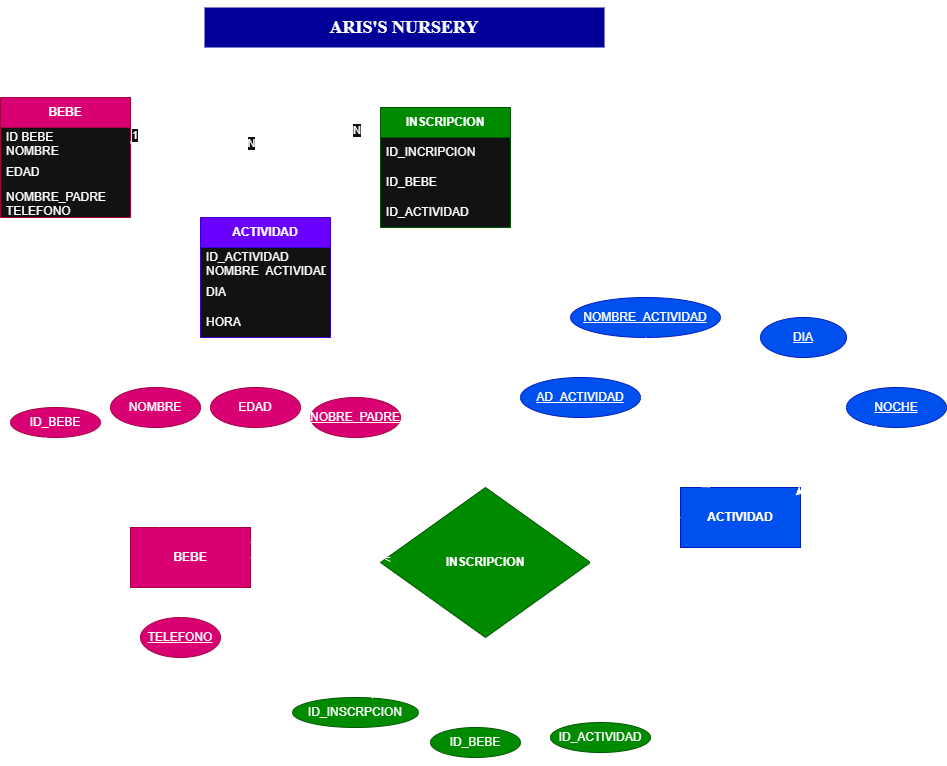

The diagram above was exported from draw.io. Its source (the exported page's mxGraphModel, read from the mxfile embedded in the PNG):
<mxGraphModel dx="1209" dy="742" grid="1" gridSize="10" guides="1" tooltips="1" connect="1" arrows="1" fold="1" page="1" pageScale="1" pageWidth="827" pageHeight="1169" math="0" shadow="0">
  <root>
    <mxCell id="0" />
    <mxCell id="1" parent="0" />
    <mxCell id="H9V8liinqEZ3xhw2df2W-18" edge="1" parent="1" source="H9V8liinqEZ3xhw2df2W-4" style="edgeStyle=orthogonalEdgeStyle;rounded=0;orthogonalLoop=1;jettySize=auto;html=1;" target="H9V8liinqEZ3xhw2df2W-14" value="">
      <mxGeometry relative="1" as="geometry" />
    </mxCell>
    <mxCell id="H9V8liinqEZ3xhw2df2W-4" parent="1" style="swimlane;fontStyle=0;childLayout=stackLayout;horizontal=1;startSize=30;horizontalStack=0;resizeParent=1;resizeParentMax=0;resizeLast=0;collapsible=1;marginBottom=0;whiteSpace=wrap;html=1;fillColor=#d80073;fontColor=#ffffff;strokeColor=#A50040;swimlaneFillColor=default;" value="&lt;b&gt;BEBE&lt;/b&gt;" vertex="1">
      <mxGeometry height="120" width="130" x="10" y="140" as="geometry" />
    </mxCell>
    <mxCell id="H9V8liinqEZ3xhw2df2W-5" parent="H9V8liinqEZ3xhw2df2W-4" style="text;strokeColor=none;fillColor=none;align=left;verticalAlign=middle;spacingLeft=4;spacingRight=4;overflow=hidden;points=[[0,0.5],[1,0.5]];portConstraint=eastwest;rotatable=0;whiteSpace=wrap;html=1;" value="ID BEBE&lt;div&gt;NOMBRE&lt;/div&gt;" vertex="1">
      <mxGeometry height="30" width="130" y="30" as="geometry" />
    </mxCell>
    <mxCell id="H9V8liinqEZ3xhw2df2W-6" parent="H9V8liinqEZ3xhw2df2W-4" style="text;strokeColor=none;fillColor=none;align=left;verticalAlign=middle;spacingLeft=4;spacingRight=4;overflow=hidden;points=[[0,0.5],[1,0.5]];portConstraint=eastwest;rotatable=0;whiteSpace=wrap;html=1;" value="EDAD" vertex="1">
      <mxGeometry height="30" width="130" y="60" as="geometry" />
    </mxCell>
    <mxCell id="H9V8liinqEZ3xhw2df2W-7" parent="H9V8liinqEZ3xhw2df2W-4" style="text;strokeColor=none;fillColor=none;align=left;verticalAlign=middle;spacingLeft=4;spacingRight=4;overflow=hidden;points=[[0,0.5],[1,0.5]];portConstraint=eastwest;rotatable=0;whiteSpace=wrap;html=1;" value="NOMBRE_PADRE&lt;div&gt;&lt;span style=&quot;background-color: transparent; color: light-dark(rgb(0, 0, 0), rgb(255, 255, 255));&quot;&gt;TELEFONO&lt;/span&gt;&lt;/div&gt;" vertex="1">
      <mxGeometry height="30" width="130" y="90" as="geometry" />
    </mxCell>
    <mxCell id="H9V8liinqEZ3xhw2df2W-25" edge="1" parent="1" source="H9V8liinqEZ3xhw2df2W-14" style="edgeStyle=orthogonalEdgeStyle;rounded=0;orthogonalLoop=1;jettySize=auto;html=1;" target="H9V8liinqEZ3xhw2df2W-21" value="">
      <mxGeometry relative="1" as="geometry" />
    </mxCell>
    <mxCell id="H9V8liinqEZ3xhw2df2W-14" parent="1" style="swimlane;fontStyle=0;childLayout=stackLayout;horizontal=1;startSize=30;horizontalStack=0;resizeParent=1;resizeParentMax=0;resizeLast=0;collapsible=1;marginBottom=0;whiteSpace=wrap;html=1;fillColor=#6a00ff;fontColor=#ffffff;strokeColor=#3700CC;gradientColor=none;swimlaneFillColor=default;" value="&lt;b&gt;ACTIVIDAD&lt;/b&gt;" vertex="1">
      <mxGeometry height="120" width="130" x="210" y="260" as="geometry" />
    </mxCell>
    <mxCell id="H9V8liinqEZ3xhw2df2W-15" parent="H9V8liinqEZ3xhw2df2W-14" style="text;strokeColor=none;fillColor=none;align=left;verticalAlign=middle;spacingLeft=4;spacingRight=4;overflow=hidden;points=[[0,0.5],[1,0.5]];portConstraint=eastwest;rotatable=0;whiteSpace=wrap;html=1;" value="ID_ACTIVIDAD&lt;div&gt;NOMBRE_ACTIVIDAD&lt;/div&gt;" vertex="1">
      <mxGeometry height="30" width="130" y="30" as="geometry" />
    </mxCell>
    <mxCell id="H9V8liinqEZ3xhw2df2W-16" parent="H9V8liinqEZ3xhw2df2W-14" style="text;strokeColor=none;fillColor=none;align=left;verticalAlign=middle;spacingLeft=4;spacingRight=4;overflow=hidden;points=[[0,0.5],[1,0.5]];portConstraint=eastwest;rotatable=0;whiteSpace=wrap;html=1;" value="DIA" vertex="1">
      <mxGeometry height="30" width="130" y="60" as="geometry" />
    </mxCell>
    <mxCell id="H9V8liinqEZ3xhw2df2W-17" parent="H9V8liinqEZ3xhw2df2W-14" style="text;strokeColor=none;fillColor=none;align=left;verticalAlign=middle;spacingLeft=4;spacingRight=4;overflow=hidden;points=[[0,0.5],[1,0.5]];portConstraint=eastwest;rotatable=0;whiteSpace=wrap;html=1;" value="HORA" vertex="1">
      <mxGeometry height="30" width="130" y="90" as="geometry" />
    </mxCell>
    <mxCell id="H9V8liinqEZ3xhw2df2W-21" parent="1" style="swimlane;fontStyle=0;childLayout=stackLayout;horizontal=1;startSize=30;horizontalStack=0;resizeParent=1;resizeParentMax=0;resizeLast=0;collapsible=1;marginBottom=0;whiteSpace=wrap;html=1;fillColor=#008a00;fontColor=#ffffff;strokeColor=#005700;swimlaneFillColor=default;" value="&lt;b&gt;INSCRIPCION&lt;/b&gt;" vertex="1">
      <mxGeometry height="120" width="130" x="390" y="150" as="geometry" />
    </mxCell>
    <mxCell id="H9V8liinqEZ3xhw2df2W-22" parent="H9V8liinqEZ3xhw2df2W-21" style="text;strokeColor=none;fillColor=none;align=left;verticalAlign=middle;spacingLeft=4;spacingRight=4;overflow=hidden;points=[[0,0.5],[1,0.5]];portConstraint=eastwest;rotatable=0;whiteSpace=wrap;html=1;" value="ID_INCRIPCION" vertex="1">
      <mxGeometry height="30" width="130" y="30" as="geometry" />
    </mxCell>
    <mxCell id="H9V8liinqEZ3xhw2df2W-23" parent="H9V8liinqEZ3xhw2df2W-21" style="text;strokeColor=none;fillColor=none;align=left;verticalAlign=middle;spacingLeft=4;spacingRight=4;overflow=hidden;points=[[0,0.5],[1,0.5]];portConstraint=eastwest;rotatable=0;whiteSpace=wrap;html=1;" value="ID_BEBE" vertex="1">
      <mxGeometry height="30" width="130" y="60" as="geometry" />
    </mxCell>
    <mxCell id="H9V8liinqEZ3xhw2df2W-24" parent="H9V8liinqEZ3xhw2df2W-21" style="text;strokeColor=none;fillColor=none;align=left;verticalAlign=middle;spacingLeft=4;spacingRight=4;overflow=hidden;points=[[0,0.5],[1,0.5]];portConstraint=eastwest;rotatable=0;whiteSpace=wrap;html=1;" value="ID_ACTIVIDAD" vertex="1">
      <mxGeometry height="30" width="130" y="90" as="geometry" />
    </mxCell>
    <mxCell id="H9V8liinqEZ3xhw2df2W-29" edge="1" parent="1" source="H9V8liinqEZ3xhw2df2W-5" style="endArrow=block;html=1;rounded=0;endFill=1;strokeWidth=2;exitX=1;exitY=0.5;exitDx=0;exitDy=0;" value="">
      <mxGeometry relative="1" as="geometry">
        <mxPoint x="200" y="190" as="sourcePoint" />
        <mxPoint x="380" y="185" as="targetPoint" />
      </mxGeometry>
    </mxCell>
    <mxCell id="H9V8liinqEZ3xhw2df2W-30" connectable="0" parent="H9V8liinqEZ3xhw2df2W-29" style="edgeLabel;resizable=0;html=1;;align=center;verticalAlign=middle;" value="N" vertex="1">
      <mxGeometry relative="1" as="geometry" />
    </mxCell>
    <mxCell id="H9V8liinqEZ3xhw2df2W-31" connectable="0" parent="H9V8liinqEZ3xhw2df2W-29" style="edgeLabel;resizable=0;html=1;;align=left;verticalAlign=bottom;" value="1" vertex="1">
      <mxGeometry relative="1" x="-1" as="geometry" />
    </mxCell>
    <mxCell id="H9V8liinqEZ3xhw2df2W-32" connectable="0" parent="H9V8liinqEZ3xhw2df2W-29" style="edgeLabel;resizable=0;html=1;;align=right;verticalAlign=bottom;shadow=1;" value="N" vertex="1">
      <mxGeometry relative="1" x="1" as="geometry">
        <mxPoint x="-10" y="-5" as="offset" />
      </mxGeometry>
    </mxCell>
    <mxCell id="H9V8liinqEZ3xhw2df2W-36" parent="1" style="text;html=1;whiteSpace=wrap;strokeColor=none;fillColor=none;align=center;verticalAlign=middle;rounded=0;" value="N" vertex="1">
      <mxGeometry height="30" width="60" x="160" y="320" as="geometry" />
    </mxCell>
    <mxCell id="H9V8liinqEZ3xhw2df2W-37" parent="1" style="text;html=1;whiteSpace=wrap;strokeColor=none;fillColor=none;align=center;verticalAlign=middle;rounded=0;" value="1" vertex="1">
      <mxGeometry height="30" width="60" x="340" y="320" as="geometry" />
    </mxCell>
    <mxCell id="H9V8liinqEZ3xhw2df2W-39" parent="1" style="text;html=1;whiteSpace=wrap;strokeColor=none;fillColor=#000099;align=center;verticalAlign=middle;rounded=0;strokeWidth=5;" value="&lt;b&gt;&lt;font style=&quot;font-size: 18px;&quot; face=&quot;Times New Roman&quot;&gt;ARIS'S NURSERY&lt;/font&gt;&lt;/b&gt;" vertex="1">
      <mxGeometry height="40" width="400" x="214" y="50" as="geometry" />
    </mxCell>
    <mxCell id="H9V8liinqEZ3xhw2df2W-40" parent="1" style="text;html=1;whiteSpace=wrap;strokeColor=none;fillColor=none;align=center;verticalAlign=middle;rounded=0;" value="PK" vertex="1">
      <mxGeometry height="30" width="60" x="354" y="290" as="geometry" />
    </mxCell>
    <mxCell id="H9V8liinqEZ3xhw2df2W-41" parent="1" style="text;html=1;whiteSpace=wrap;strokeColor=none;fillColor=none;align=center;verticalAlign=middle;rounded=0;" value="&lt;font style=&quot;font-size: 9px;&quot;&gt;PK&lt;/font&gt;" vertex="1">
      <mxGeometry height="30" width="60" x="120" y="150" as="geometry" />
    </mxCell>
    <mxCell id="H9V8liinqEZ3xhw2df2W-42" parent="1" style="text;html=1;whiteSpace=wrap;strokeColor=none;fillColor=none;align=center;verticalAlign=middle;rounded=0;" value="PK" vertex="1">
      <mxGeometry height="30" width="60" x="510" y="180" as="geometry" />
    </mxCell>
    <mxCell id="H9V8liinqEZ3xhw2df2W-44" parent="1" style="text;html=1;whiteSpace=wrap;strokeColor=none;fillColor=none;align=center;verticalAlign=middle;rounded=0;" value="FK" vertex="1">
      <mxGeometry height="30" width="60" x="510" y="250" as="geometry" />
    </mxCell>
    <mxCell id="H9V8liinqEZ3xhw2df2W-45" parent="1" style="rounded=0;whiteSpace=wrap;html=1;fillColor=#d80073;fontColor=#ffffff;strokeColor=#A50040;" value="&lt;b&gt;BEBE&lt;/b&gt;" vertex="1">
      <mxGeometry height="60" width="120" x="140" y="570" as="geometry" />
    </mxCell>
    <mxCell id="H9V8liinqEZ3xhw2df2W-47" parent="1" style="rounded=0;whiteSpace=wrap;html=1;fillColor=#0050ef;fontColor=#ffffff;strokeColor=#001DBC;" value="&lt;b&gt;ACTIVIDAD&lt;/b&gt;" vertex="1">
      <mxGeometry height="60" width="120" x="690" y="530" as="geometry" />
    </mxCell>
    <mxCell id="H9V8liinqEZ3xhw2df2W-50" parent="1" style="rhombus;whiteSpace=wrap;html=1;fillColor=#008a00;fontColor=#ffffff;strokeColor=#005700;" value="&lt;b&gt;INSCRIPCION&lt;/b&gt;" vertex="1">
      <mxGeometry height="150" width="210" x="390" y="530" as="geometry" />
    </mxCell>
    <mxCell id="H9V8liinqEZ3xhw2df2W-52" parent="1" style="ellipse;whiteSpace=wrap;html=1;fillColor=#d80073;fontColor=#ffffff;strokeColor=#A50040;" value="ID_BEBE" vertex="1">
      <mxGeometry height="30" width="90" x="20" y="450" as="geometry" />
    </mxCell>
    <mxCell id="H9V8liinqEZ3xhw2df2W-66" edge="1" parent="1" source="H9V8liinqEZ3xhw2df2W-53" style="edgeStyle=none;rounded=0;orthogonalLoop=1;jettySize=auto;html=1;" target="H9V8liinqEZ3xhw2df2W-45" value="">
      <mxGeometry relative="1" as="geometry">
        <Array as="points">
          <mxPoint x="160" y="560" />
        </Array>
      </mxGeometry>
    </mxCell>
    <mxCell id="H9V8liinqEZ3xhw2df2W-53" parent="1" style="ellipse;whiteSpace=wrap;html=1;fillColor=#d80073;fontColor=#ffffff;strokeColor=#A50040;" value="NOMBRE" vertex="1">
      <mxGeometry height="40" width="90" x="120" y="430" as="geometry" />
    </mxCell>
    <mxCell id="H9V8liinqEZ3xhw2df2W-54" parent="1" style="ellipse;whiteSpace=wrap;html=1;fillColor=#d80073;fontColor=#ffffff;strokeColor=#A50040;" value="EDAD" vertex="1">
      <mxGeometry height="40" width="90" x="220" y="430" as="geometry" />
    </mxCell>
    <mxCell id="H9V8liinqEZ3xhw2df2W-63" edge="1" parent="1" source="H9V8liinqEZ3xhw2df2W-45" style="edgeStyle=entityRelationEdgeStyle;fontSize=12;html=1;endArrow=ERone;endFill=1;rounded=0;entryX=0.568;entryY=1.103;entryDx=0;entryDy=0;entryPerimeter=0;exitX=0.565;exitY=-0.07;exitDx=0;exitDy=0;exitPerimeter=0;" value="">
      <mxGeometry height="100" relative="1" width="100" as="geometry">
        <mxPoint x="274.44" y="584.8799999999999" as="sourcePoint" />
        <mxPoint x="285.5600000000001" y="474.0000000000001" as="targetPoint" />
      </mxGeometry>
    </mxCell>
    <mxCell id="H9V8liinqEZ3xhw2df2W-65" edge="1" parent="1" source="H9V8liinqEZ3xhw2df2W-52" style="edgeStyle=entityRelationEdgeStyle;fontSize=12;html=1;endArrow=ERzeroToMany;endFill=1;startArrow=ERzeroToMany;rounded=0;exitX=0.389;exitY=1.137;exitDx=0;exitDy=0;exitPerimeter=0;entryX=-0.019;entryY=0.365;entryDx=0;entryDy=0;entryPerimeter=0;" target="H9V8liinqEZ3xhw2df2W-45" value="">
      <mxGeometry height="100" relative="1" width="100" as="geometry">
        <mxPoint x="25" y="635" as="sourcePoint" />
        <mxPoint x="125" y="535" as="targetPoint" />
      </mxGeometry>
    </mxCell>
    <mxCell id="H9V8liinqEZ3xhw2df2W-67" parent="1" style="ellipse;whiteSpace=wrap;html=1;align=center;fontStyle=4;fillColor=#d80073;fontColor=#ffffff;strokeColor=#A50040;" value="NOBRE_PADRE" vertex="1">
      <mxGeometry height="40" width="90" x="320" y="440" as="geometry" />
    </mxCell>
    <mxCell id="H9V8liinqEZ3xhw2df2W-68" edge="1" parent="1" source="H9V8liinqEZ3xhw2df2W-45" style="edgeStyle=entityRelationEdgeStyle;fontSize=12;html=1;endArrow=ERoneToMany;rounded=0;exitX=1;exitY=0.25;exitDx=0;exitDy=0;" value="">
      <mxGeometry height="100" relative="1" width="100" as="geometry">
        <mxPoint x="270" y="585" as="sourcePoint" />
        <mxPoint x="370" y="485" as="targetPoint" />
      </mxGeometry>
    </mxCell>
    <mxCell id="H9V8liinqEZ3xhw2df2W-69" parent="1" style="ellipse;whiteSpace=wrap;html=1;align=center;fontStyle=4;fillColor=#d80073;fontColor=#ffffff;strokeColor=#A50040;" value="TELEFONO" vertex="1">
      <mxGeometry height="40" width="80" x="150" y="660" as="geometry" />
    </mxCell>
    <mxCell id="H9V8liinqEZ3xhw2df2W-70" edge="1" parent="1" style="endArrow=none;html=1;rounded=0;entryX=0.423;entryY=1.087;entryDx=0;entryDy=0;entryPerimeter=0;" target="H9V8liinqEZ3xhw2df2W-45" value="">
      <mxGeometry relative="1" as="geometry">
        <Array as="points" />
        <mxPoint x="191" y="660" as="sourcePoint" />
        <mxPoint x="150" y="580" as="targetPoint" />
      </mxGeometry>
    </mxCell>
    <mxCell id="H9V8liinqEZ3xhw2df2W-71" edge="1" parent="1" source="H9V8liinqEZ3xhw2df2W-45" style="edgeStyle=entityRelationEdgeStyle;fontSize=12;html=1;endArrow=ERzeroToMany;endFill=1;rounded=0;exitX=1;exitY=0.5;exitDx=0;exitDy=0;" value="">
      <mxGeometry height="100" relative="1" width="100" as="geometry">
        <mxPoint x="320" y="610" as="sourcePoint" />
        <mxPoint x="400" y="600" as="targetPoint" />
      </mxGeometry>
    </mxCell>
    <mxCell id="H9V8liinqEZ3xhw2df2W-81" edge="1" parent="1" style="endArrow=none;html=1;rounded=0;edgeStyle=orthogonalEdgeStyle;entryX=0;entryY=0.5;entryDx=0;entryDy=0;" target="H9V8liinqEZ3xhw2df2W-47" value="">
      <mxGeometry relative="1" as="geometry">
        <Array as="points">
          <mxPoint x="600" y="610" />
          <mxPoint x="600" y="600" />
          <mxPoint x="670" y="600" />
          <mxPoint x="670" y="560" />
        </Array>
        <mxPoint x="600" y="600" as="sourcePoint" />
        <mxPoint x="820" y="610" as="targetPoint" />
      </mxGeometry>
    </mxCell>
    <mxCell id="H9V8liinqEZ3xhw2df2W-82" parent="1" style="ellipse;whiteSpace=wrap;html=1;align=center;fillColor=#008a00;fontColor=#ffffff;strokeColor=#005700;" value="ID_INSCRPCION" vertex="1">
      <mxGeometry height="30" width="126" x="302" y="740" as="geometry" />
    </mxCell>
    <mxCell id="H9V8liinqEZ3xhw2df2W-86" edge="1" parent="1" source="H9V8liinqEZ3xhw2df2W-83" style="edgeStyle=none;rounded=0;orthogonalLoop=1;jettySize=auto;html=1;exitX=0.5;exitY=1;exitDx=0;exitDy=0;">
      <mxGeometry relative="1" as="geometry">
        <mxPoint x="485.5882352941178" y="795.3529411764707" as="targetPoint" />
      </mxGeometry>
    </mxCell>
    <mxCell id="H9V8liinqEZ3xhw2df2W-87" edge="1" parent="1" source="H9V8liinqEZ3xhw2df2W-83" style="edgeStyle=none;rounded=0;orthogonalLoop=1;jettySize=auto;html=1;" value="">
      <mxGeometry relative="1" as="geometry">
        <mxPoint x="476.44444444444434" y="679.9999999999998" as="targetPoint" />
      </mxGeometry>
    </mxCell>
    <mxCell id="H9V8liinqEZ3xhw2df2W-83" parent="1" style="ellipse;whiteSpace=wrap;html=1;align=center;fillColor=#008a00;fontColor=#ffffff;strokeColor=#005700;" value="ID_BEBE" vertex="1">
      <mxGeometry height="30" width="90" x="440" y="770" as="geometry" />
    </mxCell>
    <mxCell id="H9V8liinqEZ3xhw2df2W-85" edge="1" parent="1" source="H9V8liinqEZ3xhw2df2W-84" style="edgeStyle=none;rounded=0;orthogonalLoop=1;jettySize=auto;html=1;entryX=0.834;entryY=0.906;entryDx=0;entryDy=0;entryPerimeter=0;endArrow=none;endFill=0;">
      <mxGeometry relative="1" as="geometry">
        <mxPoint x="514.0799999999999" y="674.3599999999999" as="targetPoint" />
      </mxGeometry>
    </mxCell>
    <mxCell id="H9V8liinqEZ3xhw2df2W-84" parent="1" style="ellipse;whiteSpace=wrap;html=1;align=center;fillColor=#008a00;fontColor=#ffffff;strokeColor=#005700;" value="ID_ACTIVIDAD" vertex="1">
      <mxGeometry height="30" width="100" x="560" y="765" as="geometry" />
    </mxCell>
    <mxCell id="H9V8liinqEZ3xhw2df2W-90" edge="1" parent="1" source="H9V8liinqEZ3xhw2df2W-82" style="edgeStyle=none;rounded=0;orthogonalLoop=1;jettySize=auto;html=1;">
      <mxGeometry relative="1" as="geometry">
        <mxPoint x="450" y="680" as="targetPoint" />
      </mxGeometry>
    </mxCell>
    <mxCell id="H9V8liinqEZ3xhw2df2W-91" edge="1" parent="1" source="H9V8liinqEZ3xhw2df2W-39" style="edgeStyle=none;rounded=0;orthogonalLoop=1;jettySize=auto;html=1;exitX=0.75;exitY=0;exitDx=0;exitDy=0;" target="H9V8liinqEZ3xhw2df2W-39">
      <mxGeometry relative="1" as="geometry" />
    </mxCell>
    <mxCell id="H9V8liinqEZ3xhw2df2W-96" edge="1" parent="1" style="edgeStyle=none;rounded=0;orthogonalLoop=1;jettySize=auto;html=1;exitX=0.5;exitY=0;exitDx=0;exitDy=0;entryX=0.704;entryY=0.004;entryDx=0;entryDy=0;entryPerimeter=0;" target="H9V8liinqEZ3xhw2df2W-47">
      <mxGeometry relative="1" as="geometry">
        <mxPoint x="820" y="400" as="sourcePoint" />
        <mxPoint x="780" y="520" as="targetPoint" />
      </mxGeometry>
    </mxCell>
    <mxCell id="H9V8liinqEZ3xhw2df2W-97" edge="1" parent="1" source="H9V8liinqEZ3xhw2df2W-92" style="edgeStyle=none;rounded=0;orthogonalLoop=1;jettySize=auto;html=1;exitX=0.5;exitY=1;exitDx=0;exitDy=0;entryX=0.25;entryY=0;entryDx=0;entryDy=0;" target="H9V8liinqEZ3xhw2df2W-47">
      <mxGeometry relative="1" as="geometry" />
    </mxCell>
    <mxCell id="H9V8liinqEZ3xhw2df2W-92" parent="1" style="ellipse;whiteSpace=wrap;html=1;align=center;fontStyle=4;fillColor=#0050ef;fontColor=#ffffff;strokeColor=#001DBC;" value="AD_ACTIVIDAD" vertex="1">
      <mxGeometry height="40" width="120" x="530" y="420" as="geometry" />
    </mxCell>
    <mxCell id="H9V8liinqEZ3xhw2df2W-93" parent="1" style="ellipse;whiteSpace=wrap;html=1;align=center;fontStyle=4;fillColor=#0050ef;fontColor=#ffffff;strokeColor=#001DBC;" value="NOMBRE_ACTIVIDAD" vertex="1">
      <mxGeometry height="40" width="150" x="580" y="340" as="geometry" />
    </mxCell>
    <mxCell id="H9V8liinqEZ3xhw2df2W-94" parent="1" style="ellipse;whiteSpace=wrap;html=1;align=center;fontStyle=4;fillColor=#0050ef;fontColor=#ffffff;strokeColor=#001DBC;" value="DIA" vertex="1">
      <mxGeometry height="40" width="86" x="770" y="360" as="geometry" />
    </mxCell>
    <mxCell id="H9V8liinqEZ3xhw2df2W-95" parent="1" style="ellipse;whiteSpace=wrap;html=1;align=center;fontStyle=4;fillColor=#0050ef;fontColor=#ffffff;strokeColor=#001DBC;" value="NOCHE" vertex="1">
      <mxGeometry height="40" width="100" x="856" y="430" as="geometry" />
    </mxCell>
    <mxCell id="H9V8liinqEZ3xhw2df2W-98" edge="1" parent="1" source="H9V8liinqEZ3xhw2df2W-93" style="edgeStyle=none;orthogonalLoop=1;jettySize=auto;html=1;rounded=0;entryX=0.5;entryY=0;entryDx=0;entryDy=0;exitX=0.5;exitY=1;exitDx=0;exitDy=0;" target="H9V8liinqEZ3xhw2df2W-47" value="">
      <mxGeometry relative="1" width="100" as="geometry">
        <Array as="points" />
        <mxPoint x="640" y="380" as="sourcePoint" />
        <mxPoint x="740" y="380" as="targetPoint" />
      </mxGeometry>
    </mxCell>
    <mxCell id="H9V8liinqEZ3xhw2df2W-100" edge="1" parent="1" source="H9V8liinqEZ3xhw2df2W-95" style="edgeStyle=none;rounded=0;orthogonalLoop=1;jettySize=auto;html=1;entryX=0.958;entryY=0.132;entryDx=0;entryDy=0;entryPerimeter=0;" target="H9V8liinqEZ3xhw2df2W-47">
      <mxGeometry relative="1" as="geometry" />
    </mxCell>
  </root>
</mxGraphModel>